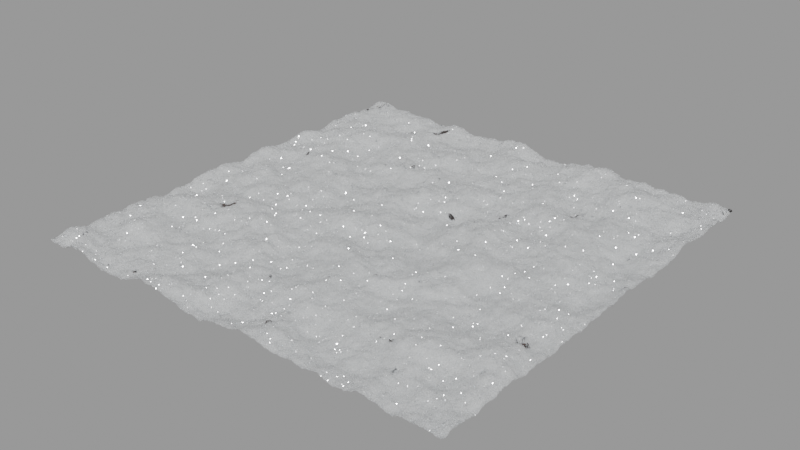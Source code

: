 # Source: detailed_snow.blend  (saved by Blender 4.0.36; exported with 4.5.12 LTS)
import bpy
from mathutils import Matrix  # noqa: F401  (used for matrix-valued properties, if any)

bpy.ops.wm.read_factory_settings(use_empty=True)
scene = bpy.context.scene
scene.name = 'Scene'

# ---- collections
col_collection = bpy.data.collections.new('Collection'); scene.collection.children.link(col_collection)

# ---- materials (node trees are filled in below, after node groups)
mat_detailed_snow = bpy.data.materials.new('detailed_snow')
mat_detailed_snow.displacement_method = 'DISPLACEMENT'

# ---- node groups
ng_coord_detect = bpy.data.node_groups.new('COORD DETECT', 'ShaderNodeTree')
_s = ng_coord_detect.interface.new_socket(name='Vector', in_out='OUTPUT', socket_type='NodeSocketVector')
_s = ng_coord_detect.interface.new_socket(name='IF THEN USE', in_out='INPUT', socket_type='NodeSocketVector')
_s.min_value = -1e+04
_s.max_value = 1e+04
_s = ng_coord_detect.interface.new_socket(name='USING', in_out='INPUT', socket_type='NodeSocketVector')
_N = ng_coord_detect.nodes; _L = ng_coord_detect.links
n0 = _N.new('ShaderNodeMath'); n0.name = 'Math.003'; n0.location = (-30, 114)
n0.operation = 'GREATER_THAN'
n0.inputs[1].default_value = 0.0
n1 = _N.new('NodeReroute'); n1.name = 'Reroute.002'; n1.location = (-268, -117)
n1.width = 16
n1.socket_idname = 'NodeSocketVector'
n2 = _N.new('ShaderNodeVectorMath'); n2.name = 'Vector Math'; n2.location = (-200, 112)
n2.operation = 'LENGTH'
n3 = _N.new('ShaderNodeMix'); n3.name = 'Mix.002'; n3.location = (265, 37)
n3.data_type = 'RGBA'
n4 = _N.new('NodeGroupInput'); n4.name = 'Group Input'; n4.location = (-468, -2)
n5 = _N.new('NodeGroupOutput'); n5.name = 'Group Output'; n5.location = (455, -2)
_L.new(n4.outputs[0], n1.inputs[0])
_L.new(n4.outputs[1], n3.inputs[6])
_L.new(n3.outputs[2], n5.inputs[0])
_L.new(n1.outputs[0], n2.inputs[0])
_L.new(n2.outputs[1], n0.inputs[0])
_L.new(n0.outputs[0], n3.inputs[0])
_L.new(n1.outputs[0], n3.inputs[7])
n5.is_active_output = True
ng_snow_01 = bpy.data.node_groups.new('snow_01', 'ShaderNodeTree')
_s = ng_snow_01.interface.new_socket(name='Surface', in_out='OUTPUT', socket_type='NodeSocketShader')
_s = ng_snow_01.interface.new_socket(name='Displacement', in_out='OUTPUT', socket_type='NodeSocketVector')
_s = ng_snow_01.interface.new_socket(name='--BASIC--', in_out='INPUT', socket_type='NodeSocketFloat')
_s.hide_value = True
_s = ng_snow_01.interface.new_socket(name='Color', in_out='INPUT', socket_type='NodeSocketColor')
_s.default_value = (0.7835, 0.7011, 0.6654, 1.0)
_s = ng_snow_01.interface.new_socket(name='Subsurface', in_out='INPUT', socket_type='NodeSocketFloat')
_s.default_value = 1.0
_s.min_value = 0.0
_s.max_value = 1.0
_s = ng_snow_01.interface.new_socket(name='Roughness', in_out='INPUT', socket_type='NodeSocketFloat')
_s.default_value = 0.1
_s.min_value = 0.0
_s.max_value = 1.0
_s = ng_snow_01.interface.new_socket(name='Shadow', in_out='INPUT', socket_type='NodeSocketFloat')
_s.subtype = 'FACTOR'
_s.default_value = 0.7417
_s.min_value = 0.0
_s.max_value = 1.0
_s = ng_snow_01.interface.new_socket(name='--DIRT--', in_out='INPUT', socket_type='NodeSocketFloat')
_s.hide_value = True
_s = ng_snow_01.interface.new_socket(name='Dirt Particles', in_out='INPUT', socket_type='NodeSocketFloat')
_s.default_value = 0.7
_s.min_value = 0.0
_s.max_value = 1.0
_s = ng_snow_01.interface.new_socket(name='Dirt Particles Scale', in_out='INPUT', socket_type='NodeSocketFloat')
_s.default_value = 5.0
_s = ng_snow_01.interface.new_socket(name='--SURFACE SHAPE--', in_out='INPUT', socket_type='NodeSocketFloat')
_s.hide_value = True
_s = ng_snow_01.interface.new_socket(name='Surface Noise Size', in_out='INPUT', socket_type='NodeSocketFloat')
_s.default_value = 1.0
_s.min_value = 0.0
_s.max_value = 1e+04
_s = ng_snow_01.interface.new_socket(name='Surface Noise Height', in_out='INPUT', socket_type='NodeSocketFloat')
_s.default_value = 1.0
_s.min_value = -1e+04
_s.max_value = 1e+04
_s = ng_snow_01.interface.new_socket(name='Micro Displacement Size', in_out='INPUT', socket_type='NodeSocketFloat')
_s.default_value = 2.0
_s.min_value = 0.0
_s.max_value = 1e+04
_s = ng_snow_01.interface.new_socket(name='Micro Displacement Height', in_out='INPUT', socket_type='NodeSocketFloat')
_s.default_value = 1.0
_s.min_value = 0.0
_s.max_value = 1e+04
_s = ng_snow_01.interface.new_socket(name='--OTHERS--', in_out='INPUT', socket_type='NodeSocketFloat')
_s.hide_value = True
_s = ng_snow_01.interface.new_socket(name='Scale', in_out='INPUT', socket_type='NodeSocketFloat')
_s.default_value = 2.0
_s.min_value = -1e+04
_s.max_value = 1e+04
_s = ng_snow_01.interface.new_socket(name='Seed', in_out='INPUT', socket_type='NodeSocketFloat')
_s.default_value = 0.5
_s.min_value = -1e+04
_s.max_value = 1e+04
_s = ng_snow_01.interface.new_socket(name='Displacement', in_out='INPUT', socket_type='NodeSocketFloat')
_s.default_value = 1.0
_s.min_value = 0.0
_s.max_value = 10.0
_s = ng_snow_01.interface.new_socket(name='Vector', in_out='INPUT', socket_type='NodeSocketVector')
_s.min_value = -1e+04
_s.max_value = 1e+04
_s.hide_value = True
_N = ng_snow_01.nodes; _L = ng_snow_01.links
n0 = _N.new('NodeFrame'); n0.name = 'Frame.002'; n0.location = (-1248, -173)
n0.width = 1726
n1 = _N.new('ShaderNodeGroup'); n1.name = 'Group'; n1.location = (-1994, 256)
n1.hide = True
n1.node_tree = ng_coord_detect
n2 = _N.new('ShaderNodeVectorMath'); n2.name = 'Vector Math'; n2.location = (-1757, 179)
n2.operation = 'SCALE'
n3 = _N.new('ShaderNodeTexNoise'); n3.name = 'Noise Texture.001'; n3.location = (30, -306)
n3.inputs[3].default_value = 6.0
n4 = _N.new('ShaderNodeDisplacement'); n4.name = 'Displacement'; n4.location = (1556, -57)
n4.inputs[1].default_value = 0.0
n4.inputs[2].default_value = 1.0
n5 = _N.new('ShaderNodeMath'); n5.name = 'Math.007'; n5.location = (1196, -48)
n5.operation = 'MULTIPLY'
n6 = _N.new('NodeGroupInput'); n6.name = 'Group Input.002'; n6.location = (943, -223)
n7 = _N.new('ShaderNodeMath'); n7.name = 'Math.008'; n7.location = (1373, -52)
n7.operation = 'MULTIPLY'
n8 = _N.new('ShaderNodeMapRange'); n8.name = 'Map Range.005'; n8.location = (204, -33)
n8.inputs[3].default_value = -0.2
n8.inputs[4].default_value = 0.2
n9 = _N.new('ShaderNodeMapRange'); n9.name = 'Map Range.004'; n9.location = (201, -307)
n9.inputs[1].default_value = 0.25
n9.inputs[2].default_value = 0.75
n9.inputs[3].default_value = -0.0125
n9.inputs[4].default_value = 0.0125
n10 = _N.new('NodeReroute'); n10.name = 'Reroute'; n10.location = (1430, 418)
n10.width = 16
n11 = _N.new('NodeReroute'); n11.name = 'Reroute.001'; n11.location = (2146, -345)
n11.width = 16
n11.socket_idname = 'NodeSocketVector'
n12 = _N.new('ShaderNodeLightPath'); n12.name = 'Light Path'; n12.location = (2527, 524)
n13 = _N.new('NodeReroute'); n13.name = 'Reroute.003'; n13.location = (-1924, 38)
n13.width = 16
n13.socket_idname = 'NodeSocketFloat'
n14 = _N.new('NodeReroute'); n14.name = 'Reroute.004'; n14.location = (-1652, -223)
n14.width = 16
n14.socket_idname = 'NodeSocketFloat'
n15 = _N.new('ShaderNodeTexCoord'); n15.name = 'Texture Coordinate'; n15.location = (-1998, 222)
n16 = _N.new('ShaderNodeMath'); n16.name = 'Math.006'; n16.location = (839, -35)
n16.hide = True
n16.operation = 'DIVIDE'
n16.inputs[0].default_value = 1.0
n17 = _N.new('ShaderNodeTexNoise'); n17.name = 'Noise Texture.007'; n17.location = (-992, 769)
n17.noise_dimensions = '4D'
n17.inputs[3].default_value = 6.0
n17.inputs[4].default_value = 0.6816
n17.inputs[8].default_value = 2.0
n18 = _N.new('ShaderNodeObjectInfo'); n18.name = 'Object Info'; n18.location = (-1554, 775)
n19 = _N.new('ShaderNodeMix'); n19.name = 'Mix.012'; n19.location = (257, 771)
n19.data_type = 'RGBA'
n19.inputs[7].default_value = (0.01527, 0.008373, 0.00663, 1.0)
n20 = _N.new('NodeReroute'); n20.name = 'Reroute.002'; n20.location = (-374, 710)
n20.width = 16
n20.socket_idname = 'NodeSocketFloat'
n21 = _N.new('ShaderNodeMath'); n21.name = 'Math.009'; n21.location = (-596, 866)
n21.operation = 'MULTIPLY'
n22 = _N.new('ShaderNodeMapRange'); n22.name = 'Map Range.003'; n22.location = (-824, 802)
n22.inputs[1].default_value = 0.64
n22.inputs[2].default_value = 0.66
n23 = _N.new('ShaderNodeMath'); n23.name = 'Math.005'; n23.location = (644, -133)
n24 = _N.new('ShaderNodeMath'); n24.name = 'Math'; n24.location = (-1316, 808)
n24.operation = 'MULTIPLY_ADD'
n24.inputs[1].default_value = 20.0
n25 = _N.new('NodeGroupOutput'); n25.name = 'Group Output'; n25.location = (3171, 329)
n26 = _N.new('ShaderNodeVectorMath'); n26.name = 'Vector Math.001'; n26.location = (2304, 372)
n26.operation = 'DOT_PRODUCT'
n27 = _N.new('ShaderNodeNewGeometry'); n27.name = 'Geometry'; n27.location = (2142, 371)
n28 = _N.new('ShaderNodeBsdfPrincipled'); n28.name = 'Principled BSDF'; n28.location = (1788, 485)
n28.inputs[3].default_value = 1.333
n28.inputs[8].default_value = 1.0
n28.inputs[9].default_value = (0.6, 0.6, 0.6)
n28.inputs[11].default_value = 1.333
n28.inputs[13].default_value = 1.0
n28.inputs[20].default_value = 0.0
n28.inputs[27].default_value = (0.0, 0.0, 0.0, 1.0)
n28.inputs[28].default_value = 1.0
n29 = _N.new('ShaderNodeMix'); n29.name = 'Mix.006'; n29.location = (1529, 168)
n29.data_type = 'RGBA'
n29.inputs[7].default_value = (0.6068, 0.6068, 0.6068, 1.0)
n30 = _N.new('ShaderNodeTexNoise'); n30.name = 'Noise Texture'; n30.location = (32, -36)
n30.noise_dimensions = '4D'
n30.inputs[3].default_value = 6.0
n31 = _N.new('ShaderNodeMath'); n31.name = 'Math.010'; n31.location = (424, -95)
n31.operation = 'MULTIPLY'
n32 = _N.new('ShaderNodeMath'); n32.name = 'Math.011'; n32.location = (421, -285)
n32.operation = 'MULTIPLY'
n33 = _N.new('ShaderNodeMath'); n33.name = 'Math.002'; n33.location = (-1566, -326)
n33.operation = 'MULTIPLY'
n33.inputs[0].default_value = 2.0
n34 = _N.new('ShaderNodeMath'); n34.name = 'Math.013'; n34.location = (-1564, -492)
n34.operation = 'MULTIPLY'
n34.inputs[0].default_value = 120.0
n35 = _N.new('ShaderNodeMath'); n35.name = 'Math.012'; n35.location = (325, 13)
n35.operation = 'MULTIPLY'
n36 = _N.new('ShaderNodeMix'); n36.name = 'Mix.007'; n36.location = (1277, 319)
n36.data_type = 'RGBA'
n36.inputs[7].default_value = (0.1, 0.1, 0.1, 1.0)
n37 = _N.new('ShaderNodeInvert'); n37.name = 'Invert'; n37.location = (843, 321)
n38 = _N.new('NodeGroupInput'); n38.name = 'Group Input.001'; n38.location = (795, 98)
n38.hide = True
n39 = _N.new('ShaderNodeBsdfTransparent'); n39.name = 'Transparent BSDF'; n39.location = (2936, 395)
n40 = _N.new('ShaderNodeMixShader'); n40.name = 'Mix Shader'; n40.location = (2934, 546)
n41 = _N.new('NodeGroupInput'); n41.name = 'Group Input'; n41.location = (-2420, 351)
n42 = _N.new('ShaderNodeMapRange'); n42.name = 'Map Range'; n42.location = (2305, 226)
n42.hide = True
n42.inputs[1].default_value = 0.7
n43 = _N.new('ShaderNodeMix'); n43.name = 'Mix.011'; n43.location = (2461, 372)
n43.data_type = 'RGBA'
n43.inputs[6].default_value = (0.06892, 0.06892, 0.06892, 1.0)
n43.inputs[7].default_value = (0.7505, 0.7505, 0.7505, 1.0)
n44 = _N.new('ShaderNodeMix'); n44.name = 'Mix.013'; n44.location = (2636, 363)
n44.data_type = 'RGBA'
n44.inputs[7].default_value = (0.0, 0.0, 0.0, 1.0)
n45 = _N.new('ShaderNodeMix'); n45.name = 'Mix.004'; n45.location = (1532, -16)
n45.data_type = 'RGBA'
n45.inputs[6].default_value = (0.0, 0.0, 0.0, 1.0)
n46 = _N.new('ShaderNodeBump'); n46.name = 'Bump'; n46.location = (1229, -53)
n46.inputs[1].default_value = 0.02
n46.inputs[2].default_value = 1.0
n47 = _N.new('ShaderNodeMix'); n47.name = 'Mix'; n47.location = (1618, 365)
n47.data_type = 'RGBA'
n3.parent = n0
n4.parent = n0
n5.parent = n0
n6.parent = n0
n7.parent = n0
n8.parent = n0
n9.parent = n0
n16.parent = n0
n23.parent = n0
n30.parent = n0
n31.parent = n0
n32.parent = n0
_L.new(n2.outputs[0], n30.inputs[0])
_L.new(n2.outputs[0], n3.inputs[0])
_L.new(n7.outputs[0], n4.inputs[0])
_L.new(n2.outputs[0], n17.inputs[0])
_L.new(n41.outputs[7], n17.inputs[2])
_L.new(n4.outputs[0], n11.inputs[0])
_L.new(n11.outputs[0], n25.inputs[1])
_L.new(n40.outputs[0], n25.inputs[0])
_L.new(n28.outputs[0], n40.inputs[1])
_L.new(n12.outputs[1], n40.inputs[0])
_L.new(n39.outputs[0], n40.inputs[2])
_L.new(n13.outputs[0], n2.inputs[3])
_L.new(n27.outputs[1], n26.inputs[0])
_L.new(n27.outputs[4], n26.inputs[1])
_L.new(n44.outputs[2], n39.inputs[0])
_L.new(n42.outputs[0], n43.inputs[0])
_L.new(n26.outputs[1], n42.inputs[0])
_L.new(n45.outputs[2], n28.inputs[18])
_L.new(n37.outputs[0], n45.inputs[0])
_L.new(n17.outputs[0], n22.inputs[0])
_L.new(n31.outputs[0], n23.inputs[0])
_L.new(n32.outputs[0], n23.inputs[1])
_L.new(n3.outputs[0], n9.inputs[0])
_L.new(n15.outputs[3], n1.inputs[1])
_L.new(n41.outputs[17], n1.inputs[0])
_L.new(n1.outputs[0], n2.inputs[0])
_L.new(n14.outputs[0], n16.inputs[1])
_L.new(n23.outputs[0], n5.inputs[0])
_L.new(n16.outputs[0], n5.inputs[1])
_L.new(n5.outputs[0], n7.inputs[0])
_L.new(n6.outputs[16], n7.inputs[1])
_L.new(n30.outputs[0], n8.inputs[0])
_L.new(n20.outputs[0], n37.inputs[1])
_L.new(n46.outputs[0], n28.inputs[5])
_L.new(n35.outputs[0], n46.inputs[3])
_L.new(n19.outputs[2], n10.inputs[0])
_L.new(n20.outputs[0], n19.inputs[0])
_L.new(n41.outputs[14], n13.inputs[0])
_L.new(n13.outputs[0], n14.inputs[0])
_L.new(n20.outputs[0], n35.inputs[0])
_L.new(n16.outputs[0], n35.inputs[1])
_L.new(n29.outputs[2], n28.inputs[2])
_L.new(n41.outputs[1], n19.inputs[6])
_L.new(n24.outputs[0], n17.inputs[1])
_L.new(n18.outputs[5], n24.inputs[0])
_L.new(n38.outputs[3], n29.inputs[6])
_L.new(n20.outputs[0], n29.inputs[0])
_L.new(n22.outputs[0], n21.inputs[0])
_L.new(n21.outputs[0], n20.inputs[0])
_L.new(n41.outputs[6], n21.inputs[1])
_L.new(n38.outputs[2], n36.inputs[6])
_L.new(n37.outputs[0], n36.inputs[0])
_L.new(n8.outputs[0], n31.inputs[0])
_L.new(n9.outputs[0], n32.inputs[0])
_L.new(n41.outputs[15], n24.inputs[2])
_L.new(n41.outputs[15], n30.inputs[1])
_L.new(n41.outputs[9], n33.inputs[1])
_L.new(n33.outputs[0], n30.inputs[2])
_L.new(n41.outputs[11], n34.inputs[1])
_L.new(n34.outputs[0], n3.inputs[2])
_L.new(n41.outputs[10], n31.inputs[1])
_L.new(n41.outputs[12], n32.inputs[1])
_L.new(n43.outputs[2], n44.inputs[6])
_L.new(n38.outputs[4], n44.inputs[0])
_L.new(n10.outputs[0], n47.inputs[6])
_L.new(n10.outputs[0], n47.inputs[7])
_L.new(n36.outputs[2], n47.inputs[0])
_L.new(n36.outputs[2], n28.inputs[10])
_L.new(n47.outputs[2], n28.inputs[0])
n25.is_active_output = True

# ---- material node trees
mat_detailed_snow.use_nodes = True; mat_detailed_snow.node_tree.nodes.clear()
_N = mat_detailed_snow.node_tree.nodes; _L = mat_detailed_snow.node_tree.links
n0 = _N.new('ShaderNodeOutputMaterial'); n0.name = 'Material Output'; n0.location = (1325, 644)
n1 = _N.new('ShaderNodeGroup'); n1.name = 'Group'; n1.location = (976, 620)
n1.width = 254
n1.node_tree = ng_snow_01
n1.inputs[0].default_value = 0.0
n1.inputs[1].default_value = (0.905, 0.9572, 1.0, 1.0)
n1.inputs[2].default_value = 1.0
n1.inputs[3].default_value = 0.1
n1.inputs[4].default_value = 0.8528
n1.inputs[5].default_value = 0.0
n1.inputs[6].default_value = 1.0
n1.inputs[7].default_value = 2.0
n1.inputs[8].default_value = 0.0
n1.inputs[9].default_value = 1.0
n1.inputs[10].default_value = 1.0
n1.inputs[11].default_value = 2.0
n1.inputs[12].default_value = 1.0
n1.inputs[13].default_value = 0.0
n1.inputs[14].default_value = 2.0
n1.inputs[15].default_value = 0.5
n1.inputs[16].default_value = 1.0
n1.inputs[17].default_value = (0.0, 0.0, 0.0)
_L.new(n1.outputs[1], n0.inputs[2])
_L.new(n1.outputs[0], n0.inputs[0])
n0.is_active_output = True

# ---- meshes
me_plane = bpy.data.meshes.new('Plane')
me_plane.from_pydata([(-1.0, -1.0, 0.0), (1.0, -1.0, 0.0), (-1.0, 1.0, 0.0), (1.0, 1.0, 0.0)], [], [(0, 1, 3, 2)])
_uv = me_plane.uv_layers.new(name='UVMap')
_uv.uv.foreach_set('vector', [0.0, 0.0, 1.0, 0.0, 1.0, 1.0, 0.0, 1.0])
me_plane.materials.append(mat_detailed_snow)
me_plane.use_remesh_fix_poles = True
me_plane.use_remesh_preserve_attributes = False
me_plane.update()

# ---- objects
ob_plane = bpy.data.objects.new('Plane', me_plane)

# ---- transforms, parenting, visibility, modifiers, constraints
ob_plane.location = (0.0, 0.0, 0.0)
ob_plane.cycles.use_adaptive_subdivision = True
_m = ob_plane.modifiers.new('Subdivision', 'SUBSURF')
_m.subdivision_type = 'SIMPLE'

# ---- collection membership
col_collection.objects.link(ob_plane)

# ---- scene / render settings (as saved in the file)
scene.frame_start = 1; scene.frame_end = 250; scene.frame_set(8)
scene.render.engine = 'CYCLES'
scene.cycles.feature_set = 'EXPERIMENTAL'
scene.cycles.use_denoising = False
scene.cycles.sampling_pattern = 'TABULATED_SOBOL'
scene.cycles.use_light_tree = False
scene.eevee.use_taa_reprojection = False
scene.view_settings.view_transform = 'Filmic'
bpy.context.view_layer.update()

# ---- added for rendering (the .blend has no active camera and no usable light): camera, sun + grey world if the file has none
cam_auto = bpy.data.cameras.new('AutoCamera')
cam_auto.lens = 50.0
cam_auto.sensor_width = 36.0
cam_auto.clip_end = 1000.0
ob_auto_camera = bpy.data.objects.new('AutoCamera', cam_auto)
scene.collection.objects.link(ob_auto_camera)
ob_auto_camera.location = (2.61693, -3.14032, 2.09354)
ob_auto_camera.rotation_euler = (1.09748, -7.21219e-08, 0.694738)
scene.camera = ob_auto_camera
light_auto_sun = bpy.data.lights.new('AutoSun', 'SUN')
light_auto_sun.energy = 3.0
light_auto_sun.angle = 0.0523599
ob_auto_sun = bpy.data.objects.new('AutoSun', light_auto_sun)
scene.collection.objects.link(ob_auto_sun)
ob_auto_sun.rotation_euler = (0.872665, 0.174533, 0.523599)
if scene.world is None:
    world_auto = bpy.data.worlds.new('AutoWorld')
    world_auto.color = (0.3, 0.3, 0.3)
    scene.world = world_auto
bpy.context.view_layer.update()
